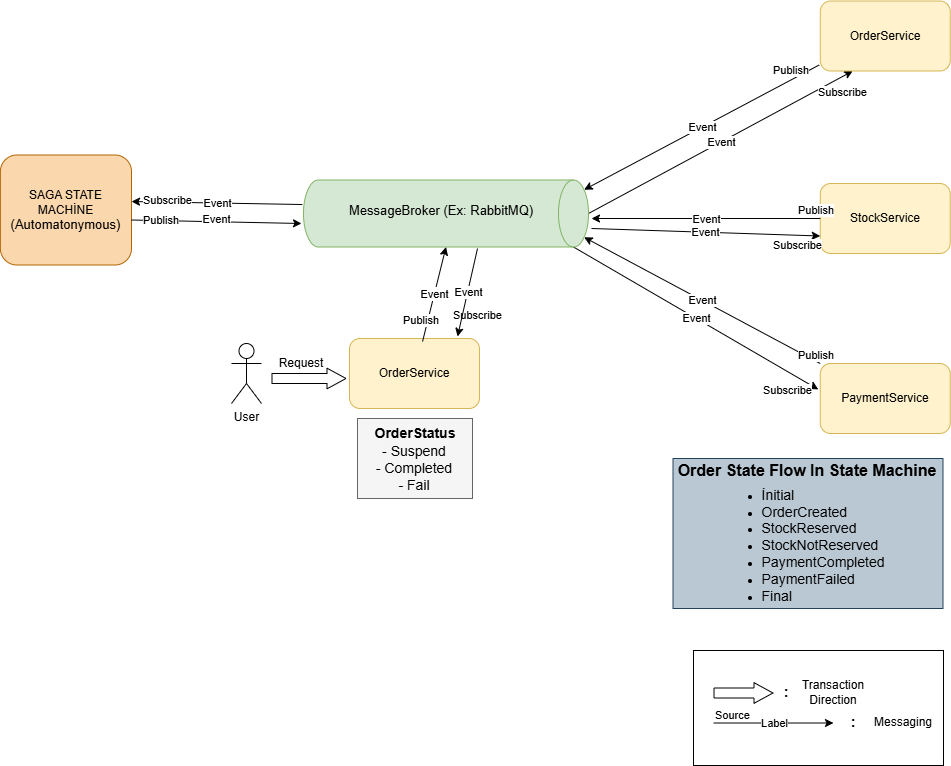

The diagram above was exported from draw.io. Its source (the exported page's mxGraphModel, read from the mxfile embedded in the PNG):
<mxGraphModel dx="2066" dy="1145" grid="1" gridSize="10" guides="1" tooltips="1" connect="1" arrows="1" fold="1" page="1" pageScale="1" pageWidth="827" pageHeight="1169" math="0" shadow="0">
  <root>
    <mxCell id="0" />
    <mxCell id="1" parent="0" />
    <mxCell id="SJMMqnUndCwCp-vrPKAT-1" parent="1" style="rounded=1;whiteSpace=wrap;html=1;fillColor=#fff2cc;strokeColor=#d6b656;" value="OrderService" vertex="1">
      <mxGeometry height="70" width="130" x="728" y="380" as="geometry" />
    </mxCell>
    <mxCell id="SJMMqnUndCwCp-vrPKAT-4" parent="1" style="shape=umlActor;verticalLabelPosition=bottom;verticalAlign=top;html=1;outlineConnect=0;" value="User" vertex="1">
      <mxGeometry height="60" width="30" x="610" y="385" as="geometry" />
    </mxCell>
    <mxCell id="SJMMqnUndCwCp-vrPKAT-12" edge="1" parent="1" source="SJMMqnUndCwCp-vrPKAT-36" style="shape=flexArrow;endArrow=classic;html=1;rounded=0;startSize=6;endWidth=9.655172413793103;endSize=6;exitX=0;exitY=1;exitDx=0;exitDy=0;" value="">
      <mxGeometry height="50" relative="1" width="50" as="geometry">
        <mxPoint x="100" y="258.83" as="sourcePoint" />
        <mxPoint x="725" y="420" as="targetPoint" />
      </mxGeometry>
    </mxCell>
    <mxCell id="SJMMqnUndCwCp-vrPKAT-15" edge="1" parent="1" style="shape=flexArrow;endArrow=classic;html=1;rounded=0;startSize=6;endWidth=9.655172413793103;endSize=6;" value="">
      <mxGeometry height="50" relative="1" width="50" as="geometry">
        <mxPoint x="1092" y="734.5" as="sourcePoint" />
        <mxPoint x="1152" y="734.5" as="targetPoint" />
      </mxGeometry>
    </mxCell>
    <mxCell id="SJMMqnUndCwCp-vrPKAT-16" edge="1" parent="1" style="endArrow=classic;html=1;rounded=0;" value="">
      <mxGeometry relative="1" as="geometry">
        <mxPoint x="1092" y="764.5" as="sourcePoint" />
        <mxPoint x="1212" y="764.5" as="targetPoint" />
      </mxGeometry>
    </mxCell>
    <mxCell id="SJMMqnUndCwCp-vrPKAT-17" connectable="0" parent="SJMMqnUndCwCp-vrPKAT-16" style="edgeLabel;resizable=0;html=1;;align=center;verticalAlign=middle;" value="Label" vertex="1">
      <mxGeometry relative="1" as="geometry" />
    </mxCell>
    <mxCell id="SJMMqnUndCwCp-vrPKAT-18" connectable="0" parent="SJMMqnUndCwCp-vrPKAT-16" style="edgeLabel;resizable=0;html=1;;align=left;verticalAlign=bottom;" value="Source" vertex="1">
      <mxGeometry relative="1" x="-1" as="geometry" />
    </mxCell>
    <mxCell id="SJMMqnUndCwCp-vrPKAT-19" parent="1" style="text;html=1;whiteSpace=wrap;strokeColor=none;fillColor=none;align=center;verticalAlign=middle;rounded=0;" value="Messaging" vertex="1">
      <mxGeometry height="30" width="60" x="1252" y="748.5" as="geometry" />
    </mxCell>
    <mxCell id="SJMMqnUndCwCp-vrPKAT-20" parent="1" style="rounded=0;whiteSpace=wrap;html=1;fillColor=none;" value="" vertex="1">
      <mxGeometry height="115" width="250" x="1072" y="692" as="geometry" />
    </mxCell>
    <mxCell id="SJMMqnUndCwCp-vrPKAT-21" parent="1" style="text;html=1;whiteSpace=wrap;strokeColor=none;fillColor=none;align=center;verticalAlign=middle;rounded=0;" value="Transaction Direction" vertex="1">
      <mxGeometry height="30" width="60" x="1182" y="718.5" as="geometry" />
    </mxCell>
    <mxCell id="SJMMqnUndCwCp-vrPKAT-22" parent="1" style="text;html=1;whiteSpace=wrap;strokeColor=none;fillColor=none;align=center;verticalAlign=middle;rounded=0;fontStyle=1;fontSize=14;" value=":" vertex="1">
      <mxGeometry height="30" width="60" x="1135" y="718.5" as="geometry" />
    </mxCell>
    <mxCell id="SJMMqnUndCwCp-vrPKAT-23" parent="1" style="text;html=1;whiteSpace=wrap;strokeColor=none;fillColor=none;align=center;verticalAlign=middle;rounded=0;fontStyle=1;fontSize=14;" value=":" vertex="1">
      <mxGeometry height="30" width="60" x="1202" y="748.5" as="geometry" />
    </mxCell>
    <mxCell id="SJMMqnUndCwCp-vrPKAT-24" edge="1" parent="1" source="SJMMqnUndCwCp-vrPKAT-45" style="endArrow=classic;html=1;rounded=0;exitX=0;exitY=0;exitDx=0;exitDy=0;entryX=0.145;entryY=0;entryDx=0;entryDy=4.35;entryPerimeter=0;" target="SJMMqnUndCwCp-vrPKAT-41" value="E">
      <mxGeometry relative="1" as="geometry">
        <mxPoint x="990" y="300" as="sourcePoint" />
        <mxPoint x="990" y="398" as="targetPoint" />
      </mxGeometry>
    </mxCell>
    <mxCell id="SJMMqnUndCwCp-vrPKAT-25" connectable="0" parent="SJMMqnUndCwCp-vrPKAT-24" style="edgeLabel;resizable=0;html=1;;align=center;verticalAlign=middle;" value="Event" vertex="1">
      <mxGeometry relative="1" as="geometry" />
    </mxCell>
    <mxCell id="SJMMqnUndCwCp-vrPKAT-26" connectable="0" parent="SJMMqnUndCwCp-vrPKAT-24" style="edgeLabel;resizable=0;html=1;;align=left;verticalAlign=bottom;" value="Publish" vertex="1">
      <mxGeometry relative="1" x="-1" as="geometry">
        <mxPoint x="-24" as="offset" />
      </mxGeometry>
    </mxCell>
    <mxCell id="SJMMqnUndCwCp-vrPKAT-27" edge="1" parent="1" source="SJMMqnUndCwCp-vrPKAT-41" style="endArrow=classic;html=1;rounded=0;entryX=-0.015;entryY=0.371;entryDx=0;entryDy=0;exitX=0;exitY=0;exitDx=0;exitDy=15;exitPerimeter=0;entryPerimeter=0;" target="SJMMqnUndCwCp-vrPKAT-45" value="E">
      <mxGeometry relative="1" as="geometry">
        <mxPoint x="960" y="399" as="sourcePoint" />
        <mxPoint x="960" y="300" as="targetPoint" />
      </mxGeometry>
    </mxCell>
    <mxCell id="SJMMqnUndCwCp-vrPKAT-28" connectable="0" parent="SJMMqnUndCwCp-vrPKAT-27" style="edgeLabel;resizable=0;html=1;;align=center;verticalAlign=middle;" value="Event" vertex="1">
      <mxGeometry relative="1" as="geometry" />
    </mxCell>
    <mxCell id="SJMMqnUndCwCp-vrPKAT-30" edge="1" parent="1" source="SJMMqnUndCwCp-vrPKAT-41" style="endArrow=classic;html=1;rounded=0;exitX=0.5;exitY=0;exitDx=0;exitDy=0;exitPerimeter=0;entryX=0.25;entryY=1;entryDx=0;entryDy=0;" target="SJMMqnUndCwCp-vrPKAT-44" value="E">
      <mxGeometry relative="1" as="geometry">
        <mxPoint x="1009.5" y="266.5" as="sourcePoint" />
        <mxPoint x="1009.5" y="364.5" as="targetPoint" />
      </mxGeometry>
    </mxCell>
    <mxCell id="SJMMqnUndCwCp-vrPKAT-31" connectable="0" parent="SJMMqnUndCwCp-vrPKAT-30" style="edgeLabel;resizable=0;html=1;;align=center;verticalAlign=middle;" value="Event" vertex="1">
      <mxGeometry relative="1" as="geometry" />
    </mxCell>
    <mxCell id="SJMMqnUndCwCp-vrPKAT-33" edge="1" parent="1" source="SJMMqnUndCwCp-vrPKAT-44" style="endArrow=classic;html=1;rounded=0;entryX=0.855;entryY=0;entryDx=0;entryDy=4.35;exitX=-0.008;exitY=0.914;exitDx=0;exitDy=0;exitPerimeter=0;entryPerimeter=0;" target="SJMMqnUndCwCp-vrPKAT-41" value="E">
      <mxGeometry relative="1" as="geometry">
        <mxPoint x="1010" y="200" as="sourcePoint" />
        <mxPoint x="1010" y="101" as="targetPoint" />
      </mxGeometry>
    </mxCell>
    <mxCell id="SJMMqnUndCwCp-vrPKAT-34" connectable="0" parent="SJMMqnUndCwCp-vrPKAT-33" style="edgeLabel;resizable=0;html=1;;align=center;verticalAlign=middle;" value="Event" vertex="1">
      <mxGeometry relative="1" as="geometry" />
    </mxCell>
    <mxCell id="SJMMqnUndCwCp-vrPKAT-35" connectable="0" parent="SJMMqnUndCwCp-vrPKAT-33" style="edgeLabel;resizable=0;html=1;;align=left;verticalAlign=bottom;" value="Subscribe" vertex="1">
      <mxGeometry relative="1" x="-1" as="geometry">
        <mxPoint x="-3" y="36" as="offset" />
      </mxGeometry>
    </mxCell>
    <mxCell id="SJMMqnUndCwCp-vrPKAT-36" parent="1" style="text;html=1;whiteSpace=wrap;strokeColor=none;fillColor=none;align=center;verticalAlign=middle;rounded=0;" value="Request" vertex="1">
      <mxGeometry height="30" width="60" x="650" y="390" as="geometry" />
    </mxCell>
    <mxCell id="SJMMqnUndCwCp-vrPKAT-37" parent="1" style="rounded=1;whiteSpace=wrap;html=1;fillColor=#fad7ac;strokeColor=#b46504;" value="SAGA STATE MACHİNE &lt;font style=&quot;font-size: 13px;&quot;&gt;(Automatonymous)&lt;/font&gt;" vertex="1">
      <mxGeometry height="110" width="131.12" x="378.88" y="196.5" as="geometry" />
    </mxCell>
    <mxCell id="SJMMqnUndCwCp-vrPKAT-38" parent="1" style="rounded=0;whiteSpace=wrap;html=1;fillColor=#bac8d3;align=left;strokeColor=#23445d;" value="&lt;div&gt;&lt;span style=&quot;font-size: 14px;&quot;&gt;&lt;br&gt;&lt;/span&gt;&lt;/div&gt;" vertex="1">
      <mxGeometry height="150" width="270" x="1051.5" y="500" as="geometry" />
    </mxCell>
    <mxCell id="SJMMqnUndCwCp-vrPKAT-39" parent="1" style="text;html=1;whiteSpace=wrap;strokeColor=none;fillColor=none;align=center;verticalAlign=middle;rounded=0;fontSize=16;fontStyle=1" value="Order State Flow In State Machine" vertex="1">
      <mxGeometry height="20" width="285.5" x="1043.25" y="502" as="geometry" />
    </mxCell>
    <mxCell id="SJMMqnUndCwCp-vrPKAT-40" parent="1" style="text;html=1;whiteSpace=wrap;strokeColor=none;fillColor=none;align=center;verticalAlign=middle;rounded=0;" value="&lt;ul style=&quot;text-align: left;&quot;&gt;&lt;li&gt;&lt;span style=&quot;background-color: transparent; color: light-dark(rgb(0, 0, 0), rgb(255, 255, 255)); font-size: 14px;&quot;&gt;İnitial&lt;/span&gt;&lt;/li&gt;&lt;li&gt;&lt;font style=&quot;font-size: 14px;&quot;&gt;OrderCreated&lt;/font&gt;&lt;/li&gt;&lt;li&gt;&lt;font style=&quot;font-size: 14px;&quot;&gt;StockReserved&lt;/font&gt;&lt;/li&gt;&lt;li&gt;&lt;font style=&quot;font-size: 14px;&quot;&gt;StockNotReserved&lt;/font&gt;&lt;/li&gt;&lt;li&gt;&lt;font style=&quot;font-size: 14px;&quot;&gt;PaymentCompleted&lt;/font&gt;&lt;/li&gt;&lt;li&gt;&lt;font style=&quot;font-size: 14px;&quot;&gt;PaymentFailed&lt;/font&gt;&lt;/li&gt;&lt;li&gt;&lt;font style=&quot;font-size: 14px;&quot;&gt;Final&lt;/font&gt;&lt;/li&gt;&lt;/ul&gt;" vertex="1">
      <mxGeometry height="130" width="220.25" x="1072" y="522" as="geometry" />
    </mxCell>
    <mxCell id="SJMMqnUndCwCp-vrPKAT-41" parent="1" style="shape=cylinder3;whiteSpace=wrap;html=1;boundedLbl=1;backgroundOutline=1;size=15;rotation=90;fillColor=#d5e8d4;strokeColor=#82b366;flipH=1;legacyAnchorPoints=0;direction=east;" value="" vertex="1">
      <mxGeometry height="285" width="67" x="791" y="112.5" as="geometry" />
    </mxCell>
    <mxCell id="SJMMqnUndCwCp-vrPKAT-43" parent="1" style="text;html=1;whiteSpace=wrap;strokeColor=none;fillColor=none;align=center;verticalAlign=middle;rounded=0;" value="&lt;font style=&quot;font-size: 13px;&quot;&gt;MessageBroker (Ex: RabbitMQ)&lt;/font&gt;" vertex="1">
      <mxGeometry height="30" width="220" x="710" y="236.5" as="geometry" />
    </mxCell>
    <mxCell id="SJMMqnUndCwCp-vrPKAT-44" parent="1" style="rounded=1;whiteSpace=wrap;html=1;fillColor=#fff2cc;strokeColor=#d6b656;" value="OrderService" vertex="1">
      <mxGeometry height="70" width="130" x="1198.75" y="42.5" as="geometry" />
    </mxCell>
    <mxCell id="SJMMqnUndCwCp-vrPKAT-45" parent="1" style="rounded=1;whiteSpace=wrap;html=1;fillColor=#fff2cc;strokeColor=#d6b656;" value="PaymentService" vertex="1">
      <mxGeometry height="70" width="130" x="1198.75" y="405" as="geometry" />
    </mxCell>
    <mxCell id="SJMMqnUndCwCp-vrPKAT-46" connectable="0" parent="1" style="edgeLabel;resizable=0;html=1;;align=left;verticalAlign=bottom;" value="Subscribe" vertex="1">
      <mxGeometry x="1140" y="440" as="geometry" />
    </mxCell>
    <mxCell id="SJMMqnUndCwCp-vrPKAT-48" parent="1" style="rounded=0;whiteSpace=wrap;html=1;fillColor=#f5f5f5;fontColor=#333333;strokeColor=#666666;" value="" vertex="1">
      <mxGeometry height="80" width="115" x="736" y="460" as="geometry" />
    </mxCell>
    <mxCell id="SJMMqnUndCwCp-vrPKAT-49" parent="1" style="text;html=1;whiteSpace=wrap;strokeColor=none;fillColor=none;align=center;verticalAlign=middle;rounded=0;fontSize=14;" value="&lt;span&gt;&lt;b&gt;OrderStatus&lt;/b&gt;&lt;/span&gt;" vertex="1">
      <mxGeometry height="30" width="95.56" x="746.22" y="460" as="geometry" />
    </mxCell>
    <mxCell id="SJMMqnUndCwCp-vrPKAT-50" parent="1" style="text;html=1;whiteSpace=wrap;strokeColor=none;fillColor=none;align=center;verticalAlign=middle;rounded=0;fontSize=14;" value="- Suspend&lt;div&gt;- Completed&lt;/div&gt;&lt;div&gt;- Fail&lt;/div&gt;" vertex="1">
      <mxGeometry height="60" width="120" x="733" y="480" as="geometry" />
    </mxCell>
    <mxCell id="SJMMqnUndCwCp-vrPKAT-51" parent="1" style="rounded=1;whiteSpace=wrap;html=1;fillColor=#fff2cc;strokeColor=#d6b656;" value="StockService" vertex="1">
      <mxGeometry height="70" width="130" x="1198.75" y="225" as="geometry" />
    </mxCell>
    <mxCell id="SJMMqnUndCwCp-vrPKAT-54" edge="1" parent="1" source="SJMMqnUndCwCp-vrPKAT-51" style="endArrow=classic;html=1;rounded=0;exitX=0;exitY=0.5;exitDx=0;exitDy=0;" value="E">
      <mxGeometry relative="1" as="geometry">
        <mxPoint x="1191.75" y="397.5" as="sourcePoint" />
        <mxPoint x="970" y="260" as="targetPoint" />
      </mxGeometry>
    </mxCell>
    <mxCell id="SJMMqnUndCwCp-vrPKAT-55" connectable="0" parent="SJMMqnUndCwCp-vrPKAT-54" style="edgeLabel;resizable=0;html=1;;align=center;verticalAlign=middle;" value="Event" vertex="1">
      <mxGeometry relative="1" as="geometry" />
    </mxCell>
    <mxCell id="SJMMqnUndCwCp-vrPKAT-56" connectable="0" parent="SJMMqnUndCwCp-vrPKAT-54" style="edgeLabel;resizable=0;html=1;;align=left;verticalAlign=bottom;" value="Publish" vertex="1">
      <mxGeometry relative="1" x="-1" as="geometry">
        <mxPoint x="-24" as="offset" />
      </mxGeometry>
    </mxCell>
    <mxCell id="SJMMqnUndCwCp-vrPKAT-57" edge="1" parent="1" style="endArrow=classic;html=1;rounded=0;entryX=0;entryY=0.75;entryDx=0;entryDy=0;" target="SJMMqnUndCwCp-vrPKAT-51" value="E">
      <mxGeometry relative="1" as="geometry">
        <mxPoint x="970" y="270" as="sourcePoint" />
        <mxPoint x="1238.75" y="370" as="targetPoint" />
      </mxGeometry>
    </mxCell>
    <mxCell id="SJMMqnUndCwCp-vrPKAT-58" connectable="0" parent="SJMMqnUndCwCp-vrPKAT-57" style="edgeLabel;resizable=0;html=1;;align=center;verticalAlign=middle;" value="Event" vertex="1">
      <mxGeometry relative="1" as="geometry" />
    </mxCell>
    <mxCell id="SJMMqnUndCwCp-vrPKAT-59" connectable="0" parent="1" style="edgeLabel;resizable=0;html=1;;align=left;verticalAlign=bottom;" value="Subscribe" vertex="1">
      <mxGeometry x="1150" y="295" as="geometry" />
    </mxCell>
    <mxCell id="SJMMqnUndCwCp-vrPKAT-62" connectable="0" parent="1" style="edgeLabel;resizable=0;html=1;;align=left;verticalAlign=bottom;" value="Publish" vertex="1">
      <mxGeometry x="1150" y="120" as="geometry" />
    </mxCell>
    <mxCell id="SJMMqnUndCwCp-vrPKAT-67" edge="1" parent="1" source="SJMMqnUndCwCp-vrPKAT-41" style="endArrow=classic;html=1;rounded=0;exitX=0.634;exitY=1.004;exitDx=0;exitDy=0;entryX=1;entryY=0.423;entryDx=0;entryDy=0;entryPerimeter=0;exitPerimeter=0;" target="SJMMqnUndCwCp-vrPKAT-37" value="E">
      <mxGeometry relative="1" as="geometry">
        <mxPoint x="759" y="230" as="sourcePoint" />
        <mxPoint x="530" y="230" as="targetPoint" />
      </mxGeometry>
    </mxCell>
    <mxCell id="SJMMqnUndCwCp-vrPKAT-68" connectable="0" parent="SJMMqnUndCwCp-vrPKAT-67" style="edgeLabel;resizable=0;html=1;;align=center;verticalAlign=middle;" value="Event" vertex="1">
      <mxGeometry relative="1" as="geometry" />
    </mxCell>
    <mxCell id="SJMMqnUndCwCp-vrPKAT-70" connectable="0" parent="1" style="edgeLabel;resizable=0;html=1;;align=left;verticalAlign=bottom;" value="Subscribe" vertex="1">
      <mxGeometry x="520" y="250" as="geometry" />
    </mxCell>
    <mxCell id="SJMMqnUndCwCp-vrPKAT-71" edge="1" parent="1" style="endArrow=classic;html=1;rounded=0;" value="E">
      <mxGeometry relative="1" as="geometry">
        <mxPoint x="510" y="261.5" as="sourcePoint" />
        <mxPoint x="680" y="265" as="targetPoint" />
      </mxGeometry>
    </mxCell>
    <mxCell id="SJMMqnUndCwCp-vrPKAT-72" connectable="0" parent="SJMMqnUndCwCp-vrPKAT-71" style="edgeLabel;resizable=0;html=1;;align=center;verticalAlign=middle;" value="Event" vertex="1">
      <mxGeometry relative="1" as="geometry">
        <mxPoint y="-3" as="offset" />
      </mxGeometry>
    </mxCell>
    <mxCell id="SJMMqnUndCwCp-vrPKAT-74" connectable="0" parent="1" style="edgeLabel;resizable=0;html=1;;align=left;verticalAlign=bottom;" value="Publish" vertex="1">
      <mxGeometry x="520" y="270" as="geometry" />
    </mxCell>
    <mxCell id="SJMMqnUndCwCp-vrPKAT-78" edge="1" parent="1" source="SJMMqnUndCwCp-vrPKAT-1" style="endArrow=classic;html=1;rounded=0;entryX=0;entryY=0.5;entryDx=0;entryDy=0;entryPerimeter=0;exitX=0.562;exitY=0.043;exitDx=0;exitDy=0;exitPerimeter=0;" target="SJMMqnUndCwCp-vrPKAT-41" value="E">
      <mxGeometry relative="1" as="geometry">
        <mxPoint x="860" y="340" as="sourcePoint" />
        <mxPoint x="950" y="400" as="targetPoint" />
      </mxGeometry>
    </mxCell>
    <mxCell id="SJMMqnUndCwCp-vrPKAT-79" connectable="0" parent="SJMMqnUndCwCp-vrPKAT-78" style="edgeLabel;resizable=0;html=1;;align=center;verticalAlign=middle;" value="Event" vertex="1">
      <mxGeometry relative="1" as="geometry" />
    </mxCell>
    <mxCell id="SJMMqnUndCwCp-vrPKAT-80" connectable="0" parent="1" style="edgeLabel;resizable=0;html=1;;align=left;verticalAlign=bottom;" value="Subscribe" vertex="1">
      <mxGeometry x="830" y="365" as="geometry" />
    </mxCell>
    <mxCell id="SJMMqnUndCwCp-vrPKAT-81" connectable="0" parent="1" style="edgeLabel;resizable=0;html=1;;align=left;verticalAlign=bottom;" value="Publish" vertex="1">
      <mxGeometry x="780" y="370" as="geometry" />
    </mxCell>
    <mxCell id="SJMMqnUndCwCp-vrPKAT-82" edge="1" parent="1" style="endArrow=classic;html=1;rounded=0;entryX=0.708;entryY=-0.029;entryDx=0;entryDy=0;entryPerimeter=0;" value="E">
      <mxGeometry relative="1" as="geometry">
        <mxPoint x="856" y="290" as="sourcePoint" />
        <mxPoint x="836.04" y="377.97" as="targetPoint" />
      </mxGeometry>
    </mxCell>
    <mxCell id="SJMMqnUndCwCp-vrPKAT-83" connectable="0" parent="SJMMqnUndCwCp-vrPKAT-82" style="edgeLabel;resizable=0;html=1;;align=center;verticalAlign=middle;" value="Event" vertex="1">
      <mxGeometry relative="1" as="geometry" />
    </mxCell>
  </root>
</mxGraphModel>